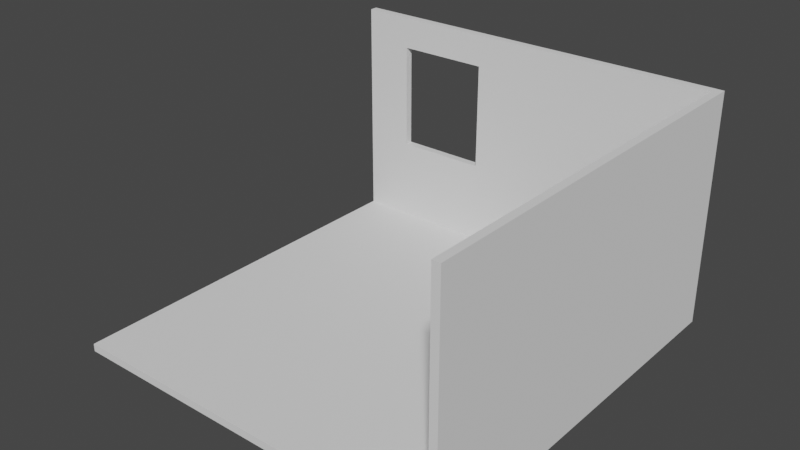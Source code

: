 # Source: room_1__1.blend  (saved by Blender 3.1.7; exported with 4.5.12 LTS)
import bpy
from mathutils import Matrix  # noqa: F401  (used for matrix-valued properties, if any)

bpy.ops.wm.read_factory_settings(use_empty=True)
scene = bpy.context.scene
scene.name = 'Scene'

# ---- collections
col_collection = bpy.data.collections.new('Collection'); scene.collection.children.link(col_collection)

# ---- world
world_world = bpy.data.worlds.new('World'); scene.world = world_world
world_world.use_nodes = True; world_world.node_tree.nodes.clear()
_N = world_world.node_tree.nodes; _L = world_world.node_tree.links
n0 = _N.new('ShaderNodeOutputWorld'); n0.name = 'World Output'; n0.location = (300, 300)
n1 = _N.new('ShaderNodeBackground'); n1.name = 'Background'; n1.location = (10, 300)
n1.inputs[0].default_value = (0.05088, 0.05088, 0.05088, 1.0)
_L.new(n1.outputs[0], n0.inputs[0])
n0.is_active_output = True
world_world.color = (0.05088, 0.05088, 0.05088)
world_world.use_sun_shadow = False
world_world.sun_shadow_jitter_overblur = 0.0

# ---- meshes
me_room_1 = bpy.data.meshes.new('Room_1_')
me_room_1.from_pydata([(0.0, -0.1, 0.0), (0.0, 0.0, 0.0), (0.0, -0.1, -5.0), (0.0, -2.235e-07, -5.0), (5.0, -0.1, 0.0), (5.0, 0.0, 0.0), (5.0, -2.235e-07, -5.0), (0.0, -0.1, -5.1), (0.0, -0.1, -5.0), (0.0, 2.9, -5.1), (0.0, 2.9, -5.0), (5.0, -0.1, -5.1), (5.0, -0.1, -5.0), (5.0, 2.9, -5.1), (5.0, 2.9, -5.0), (5.0, -0.1, 0.0), (5.1, -0.1, 0.0), (5.0, 2.9, -2.384e-07), (5.1, 2.9, -2.384e-07), (5.0, -0.1, -5.1), (5.1, -0.1, -5.1), (5.1, 2.9, -5.1), (1.828, 2.486, -5.1), (0.6281, 1.086, -5.1), (0.6281, 2.486, -5.1), (1.828, 1.086, -5.1), (0.6281, 1.086, -5.0), (0.6281, 2.486, -5.0), (1.828, 2.486, -5.0), (1.828, 1.086, -5.0)], [], [(0, 1, 3, 2), (4, 5, 1, 0), (6, 3, 1, 5), (7, 8, 10, 9), (9, 10, 14, 13), (9, 24, 23, 7), (9, 13, 11, 7, 23, 25, 22, 24), (27, 10, 8, 26), (26, 8, 12, 14, 10, 27, 28, 29), (15, 16, 18, 17), (17, 18, 21, 13), (17, 13, 19, 15), (21, 18, 16, 20), (26, 23, 24, 27), (22, 25, 29, 28), (25, 23, 26, 29), (27, 24, 22, 28)])
_uv = me_room_1.uv_layers.new(name='UVКарта')
_uv.uv.foreach_set('vector', [0.8086, 0.489, 0.7988, 0.489, 0.7988, 0.001233, 0.8086, 0.001233, 0.001233, 0.4988, 0.001233, 0.489, 0.489, 0.489, 0.489, 0.4988, 0.001233, 0.001233, 0.489, 0.001233, 0.489, 0.489, 0.001233, 0.489, 0.8453, 0.2939, 0.8355, 0.2939, 0.8355, 0.001233, 0.8453, 0.001233, 0.8208, 0.489, 0.8111, 0.489, 0.8111, 0.001233, 0.8208, 0.001233, 0.589, 0.5012, 0.5487, 0.5625, 0.4121, 0.5625, 0.2964, 0.5012, 0.589, 0.5012, 0.589, 0.989, 0.2964, 0.989, 0.2964, 0.5012, 0.4121, 0.5625, 0.4121, 0.6796, 0.5487, 0.6796, 0.5487, 0.5625, 0.8438, 0.9277, 0.8842, 0.989, 0.5915, 0.989, 0.7072, 0.9277, 0.7072, 0.9277, 0.5915, 0.989, 0.5915, 0.5012, 0.8842, 0.5012, 0.8842, 0.989, 0.8438, 0.9277, 0.8438, 0.8107, 0.7072, 0.8107, 0.833, 0.2939, 0.8233, 0.2939, 0.8233, 0.001233, 0.833, 0.001233, 0.7964, 0.4988, 0.7866, 0.4988, 0.7866, 0.001233, 0.7964, 0.001233, 0.4915, 0.4988, 0.4915, 0.001233, 0.7841, 0.001233, 0.7841, 0.4988, 0.001233, 0.9988, 0.001233, 0.5012, 0.2939, 0.5012, 0.2939, 0.9988, 0.8355, 0.2964, 0.8453, 0.2964, 0.8453, 0.4329, 0.8355, 0.4329, 0.833, 0.2964, 0.833, 0.4329, 0.8233, 0.4329, 0.8233, 0.2964, 0.8575, 0.1208, 0.8575, 0.2378, 0.8477, 0.2378, 0.8477, 0.1208, 0.8477, 0.001233, 0.8575, 0.001233, 0.8575, 0.1183, 0.8477, 0.1183])
me_room_1.use_remesh_fix_poles = True
me_room_1.use_remesh_preserve_attributes = False
me_room_1.update()

# ---- objects
ob_room_1 = bpy.data.objects.new('Room_1_', me_room_1)

# ---- transforms, parenting, visibility, modifiers, constraints
ob_room_1.location = (0.0, 0.0, 0.0)
ob_room_1.rotation_euler = (1.571, -0.0, 0.0)

# ---- collection membership
col_collection.objects.link(ob_room_1)

# ---- scene / render settings (as saved in the file)
scene.frame_start = 1; scene.frame_end = 250; scene.frame_set(1)
scene.render.engine = 'BLENDER_EEVEE_NEXT'
scene.cycles.sampling_pattern = 'TABULATED_SOBOL'
scene.cycles.use_light_tree = False
scene.view_settings.view_transform = 'Filmic'
bpy.context.view_layer.update()

# ---- added for rendering (the .blend has no active camera and no usable light): camera, sun
cam_auto = bpy.data.cameras.new('AutoCamera')
cam_auto.lens = 50.0
cam_auto.sensor_width = 36.0
cam_auto.clip_end = 1000.0
ob_auto_camera = bpy.data.objects.new('AutoCamera', cam_auto)
scene.collection.objects.link(ob_auto_camera)
ob_auto_camera.location = (9.77742, -6.1229, 7.18194)
ob_auto_camera.rotation_euler = (1.09748, -7.21219e-08, 0.694738)
scene.camera = ob_auto_camera
light_auto_sun = bpy.data.lights.new('AutoSun', 'SUN')
light_auto_sun.energy = 3.0
light_auto_sun.angle = 0.0523599
ob_auto_sun = bpy.data.objects.new('AutoSun', light_auto_sun)
scene.collection.objects.link(ob_auto_sun)
ob_auto_sun.rotation_euler = (0.872665, 0.174533, 0.523599)
bpy.context.view_layer.update()
